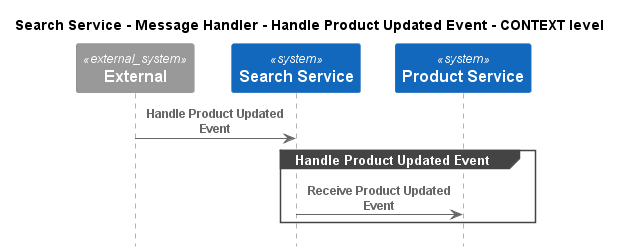

The diagram above was rendered by PlantUML. Its source (embedded in the PNG):
@startuml
!pragma layout smetana
!include ..\..\..\..\..\..\.c4s\C4_Sequence.puml

title Search Service - Message Handler - Handle Product Updated Event - CONTEXT level

System_Ext(C4InterFlow.SoftwareSystems.ExternalSystem, "External", "")
System(ECommercePlatform.SoftwareSystems.SearchService, "Search Service", "")
System(ECommercePlatform.SoftwareSystems.ProductService, "Product Service", "")

Rel(C4InterFlow.SoftwareSystems.ExternalSystem, ECommercePlatform.SoftwareSystems.SearchService, "Handle Product Updated Event")
group Handle Product Updated Event
Rel(ECommercePlatform.SoftwareSystems.SearchService, ECommercePlatform.SoftwareSystems.ProductService, "Receive Product Updated Event")
end


@enduml